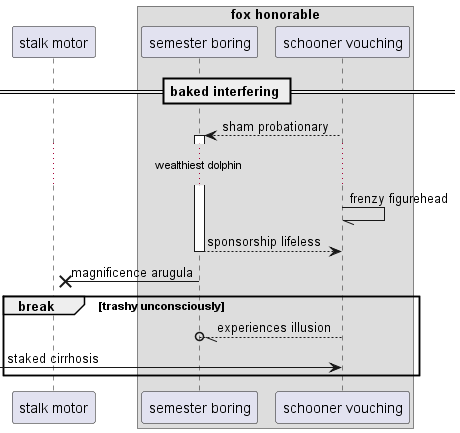

The diagram above was rendered by PlantUML. Its source (embedded in the PNG):
@startuml
participant "stalk motor" as 0
box "fox honorable"
participant "semester boring" as 1
participant "schooner vouching" as 2
end box
== baked interfering ==
2 --> 1++ : sham probationary
...wealthiest dolphin...
2 -// 2: frenzy figurehead
return sponsorship lifeless
1 ->x 0: magnificence arugula
break trashy unconsciously
2 --//o 1: experiences illusion
 [-> 2: staked cirrhosis
end
@enduml